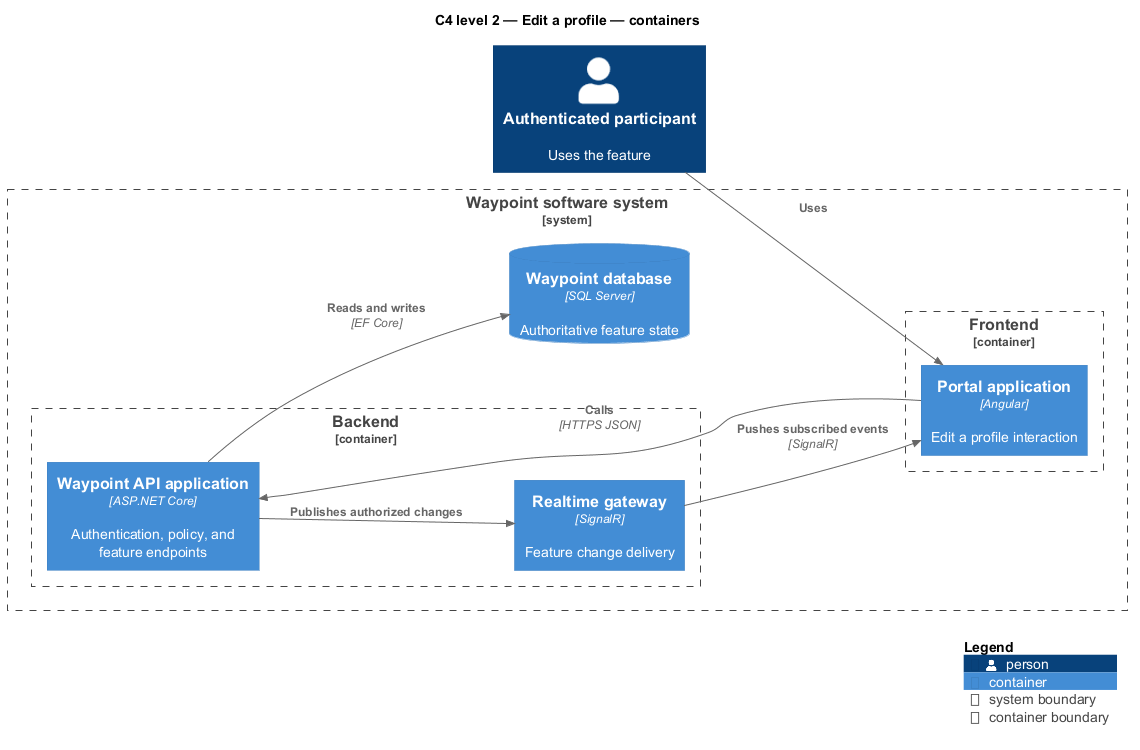

The diagram above was rendered by PlantUML. Its source (embedded in the PNG):
@startuml
!include <C4/C4_Component>
LAYOUT_LEFT_RIGHT()
title C4 level 2 — Edit a profile — containers
Person(primary, "Authenticated participant", "Uses the feature")
System_Boundary(waypoint, "Waypoint software system") {
  Container_Boundary(frontend, "Frontend") {
    Container(app1, "Portal application", "Angular", "Edit a profile interaction")
  }
  Container_Boundary(backend, "Backend") {
    Container(api, "Waypoint API application", "ASP.NET Core", "Authentication, policy, and feature endpoints")
    Container(realtime, "Realtime gateway", "SignalR", "Feature change delivery")
  }
  ContainerDb(db, "Waypoint database", "SQL Server", "Authoritative feature state")
}
Rel(primary, app1, "Uses")
Rel(app1, api, "Calls", "HTTPS JSON")
Rel(api, db, "Reads and writes", "EF Core")
Rel(api, realtime, "Publishes authorized changes")
Rel(realtime, app1, "Pushes subscribed events", "SignalR")
SHOW_LEGEND()
@enduml